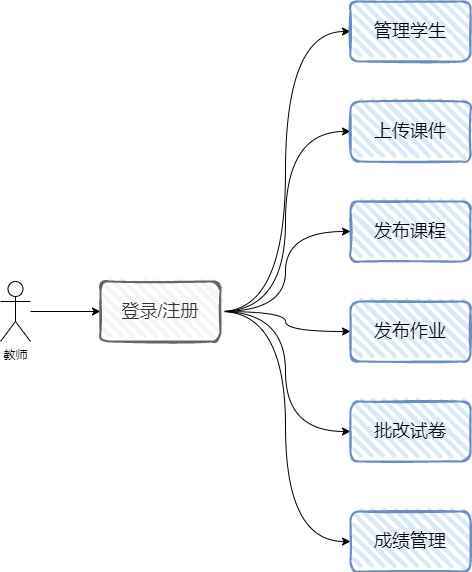

The diagram above was exported from draw.io. Its source (the exported page's mxGraphModel, read from the mxfile embedded in the PNG):
<mxGraphModel dx="1050" dy="1718" grid="1" gridSize="10" guides="1" tooltips="1" connect="1" arrows="1" fold="1" page="1" pageScale="1" pageWidth="827" pageHeight="1169" math="0" shadow="0">
  <root>
    <mxCell id="0" />
    <mxCell id="1" parent="0" />
    <mxCell id="zAXj2JVl8mpoZcSdx-I_-4" style="edgeStyle=orthogonalEdgeStyle;rounded=0;orthogonalLoop=1;jettySize=auto;html=1;fontSize=18;" parent="1" source="zAXj2JVl8mpoZcSdx-I_-1" target="zAXj2JVl8mpoZcSdx-I_-3" edge="1">
      <mxGeometry relative="1" as="geometry" />
    </mxCell>
    <mxCell id="zAXj2JVl8mpoZcSdx-I_-1" value="教师" style="shape=umlActor;verticalLabelPosition=bottom;verticalAlign=top;html=1;outlineConnect=0;" parent="1" vertex="1">
      <mxGeometry x="130" y="230" width="30" height="60" as="geometry" />
    </mxCell>
    <mxCell id="zAXj2JVl8mpoZcSdx-I_-12" style="edgeStyle=orthogonalEdgeStyle;curved=1;rounded=0;orthogonalLoop=1;jettySize=auto;html=1;entryX=0;entryY=0.5;entryDx=0;entryDy=0;fontSize=18;" parent="1" source="zAXj2JVl8mpoZcSdx-I_-3" target="zAXj2JVl8mpoZcSdx-I_-5" edge="1">
      <mxGeometry relative="1" as="geometry" />
    </mxCell>
    <mxCell id="zAXj2JVl8mpoZcSdx-I_-13" style="edgeStyle=orthogonalEdgeStyle;curved=1;rounded=0;orthogonalLoop=1;jettySize=auto;html=1;entryX=0;entryY=0.5;entryDx=0;entryDy=0;fontSize=18;" parent="1" source="zAXj2JVl8mpoZcSdx-I_-3" target="zAXj2JVl8mpoZcSdx-I_-6" edge="1">
      <mxGeometry relative="1" as="geometry" />
    </mxCell>
    <mxCell id="zAXj2JVl8mpoZcSdx-I_-14" style="edgeStyle=orthogonalEdgeStyle;curved=1;rounded=0;orthogonalLoop=1;jettySize=auto;html=1;fontSize=18;" parent="1" source="zAXj2JVl8mpoZcSdx-I_-3" target="zAXj2JVl8mpoZcSdx-I_-7" edge="1">
      <mxGeometry relative="1" as="geometry" />
    </mxCell>
    <mxCell id="zAXj2JVl8mpoZcSdx-I_-15" style="edgeStyle=orthogonalEdgeStyle;curved=1;rounded=0;orthogonalLoop=1;jettySize=auto;html=1;entryX=0;entryY=0.5;entryDx=0;entryDy=0;fontSize=18;" parent="1" source="zAXj2JVl8mpoZcSdx-I_-3" target="zAXj2JVl8mpoZcSdx-I_-8" edge="1">
      <mxGeometry relative="1" as="geometry" />
    </mxCell>
    <mxCell id="zAXj2JVl8mpoZcSdx-I_-16" style="edgeStyle=orthogonalEdgeStyle;curved=1;rounded=0;orthogonalLoop=1;jettySize=auto;html=1;entryX=0;entryY=0.5;entryDx=0;entryDy=0;fontSize=18;" parent="1" source="zAXj2JVl8mpoZcSdx-I_-3" target="zAXj2JVl8mpoZcSdx-I_-10" edge="1">
      <mxGeometry relative="1" as="geometry" />
    </mxCell>
    <mxCell id="zAXj2JVl8mpoZcSdx-I_-17" style="edgeStyle=orthogonalEdgeStyle;curved=1;rounded=0;orthogonalLoop=1;jettySize=auto;html=1;entryX=0;entryY=0.5;entryDx=0;entryDy=0;fontSize=18;" parent="1" source="zAXj2JVl8mpoZcSdx-I_-3" target="zAXj2JVl8mpoZcSdx-I_-9" edge="1">
      <mxGeometry relative="1" as="geometry" />
    </mxCell>
    <mxCell id="zAXj2JVl8mpoZcSdx-I_-3" value="&lt;font style=&quot;font-size: 18px;&quot;&gt;登录/注册&lt;/font&gt;" style="rounded=1;whiteSpace=wrap;html=1;strokeWidth=2;fillWeight=4;hachureGap=8;hachureAngle=45;fillColor=#f5f5f5;sketch=1;fontColor=#333333;strokeColor=#666666;" parent="1" vertex="1">
      <mxGeometry x="230" y="230" width="120" height="60" as="geometry" />
    </mxCell>
    <mxCell id="zAXj2JVl8mpoZcSdx-I_-5" value="&lt;span style=&quot;font-size: 18px;&quot;&gt;上传课件&lt;/span&gt;" style="rounded=1;whiteSpace=wrap;html=1;strokeWidth=2;fillWeight=4;hachureGap=8;hachureAngle=45;fillColor=#dae8fc;sketch=1;strokeColor=#6c8ebf;" parent="1" vertex="1">
      <mxGeometry x="480" y="50" width="120" height="60" as="geometry" />
    </mxCell>
    <mxCell id="zAXj2JVl8mpoZcSdx-I_-6" value="&lt;span style=&quot;font-size: 18px;&quot;&gt;发布课程&lt;/span&gt;" style="rounded=1;whiteSpace=wrap;html=1;strokeWidth=2;fillWeight=4;hachureGap=8;hachureAngle=45;fillColor=#dae8fc;sketch=1;strokeColor=#6c8ebf;" parent="1" vertex="1">
      <mxGeometry x="480" y="150" width="120" height="60" as="geometry" />
    </mxCell>
    <mxCell id="zAXj2JVl8mpoZcSdx-I_-7" value="&lt;span style=&quot;font-size: 18px;&quot;&gt;发布作业&lt;/span&gt;" style="rounded=1;whiteSpace=wrap;html=1;strokeWidth=2;fillWeight=4;hachureGap=8;hachureAngle=45;fillColor=#dae8fc;sketch=1;strokeColor=#6c8ebf;" parent="1" vertex="1">
      <mxGeometry x="480" y="250" width="120" height="60" as="geometry" />
    </mxCell>
    <mxCell id="zAXj2JVl8mpoZcSdx-I_-8" value="&lt;span style=&quot;font-size: 18px;&quot;&gt;批改试卷&lt;/span&gt;" style="rounded=1;whiteSpace=wrap;html=1;strokeWidth=2;fillWeight=4;hachureGap=8;hachureAngle=45;fillColor=#dae8fc;sketch=1;strokeColor=#6c8ebf;" parent="1" vertex="1">
      <mxGeometry x="480" y="350" width="120" height="60" as="geometry" />
    </mxCell>
    <mxCell id="zAXj2JVl8mpoZcSdx-I_-9" value="&lt;span style=&quot;font-size: 18px;&quot;&gt;管理学生&lt;/span&gt;" style="rounded=1;whiteSpace=wrap;html=1;strokeWidth=2;fillWeight=4;hachureGap=8;hachureAngle=45;fillColor=#dae8fc;sketch=1;strokeColor=#6c8ebf;" parent="1" vertex="1">
      <mxGeometry x="480" y="-50" width="120" height="60" as="geometry" />
    </mxCell>
    <mxCell id="zAXj2JVl8mpoZcSdx-I_-10" value="&lt;span style=&quot;font-size: 18px;&quot;&gt;成绩管理&lt;/span&gt;" style="rounded=1;whiteSpace=wrap;html=1;strokeWidth=2;fillWeight=4;hachureGap=8;hachureAngle=45;fillColor=#dae8fc;sketch=1;strokeColor=#6c8ebf;" parent="1" vertex="1">
      <mxGeometry x="480" y="460" width="120" height="60" as="geometry" />
    </mxCell>
  </root>
</mxGraphModel>